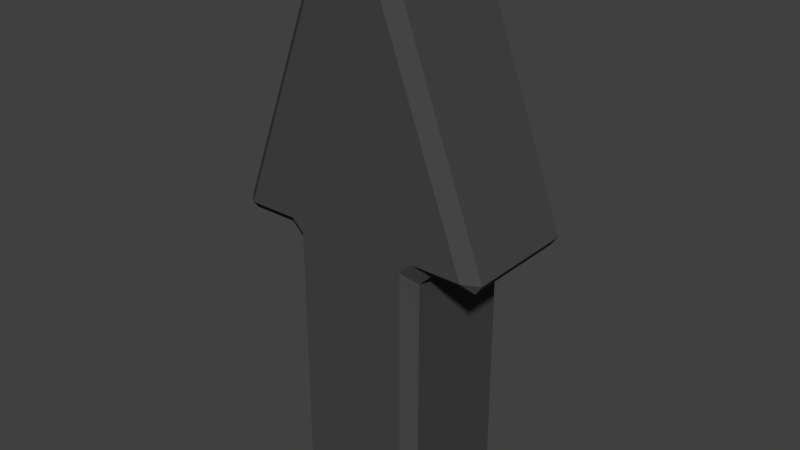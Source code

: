 # Source: Arrow.blend  (saved by Blender 2.79.0; exported with 4.5.12 LTS)
import bpy
from mathutils import Matrix  # noqa: F401  (used for matrix-valued properties, if any)

bpy.ops.wm.read_factory_settings(use_empty=True)
scene = bpy.context.scene
scene.name = 'Scene'

# ---- collections
col_collection_1 = bpy.data.collections.new('Collection 1'); scene.collection.children.link(col_collection_1)

# ---- materials (node trees are filled in below, after node groups)
mat_black = bpy.data.materials.new('Black')
mat_black.alpha_threshold = 0.0
mat_black.use_transparent_shadow = False
mat_black.diffuse_color = (0.0625, 0.0625, 0.0625, 1.0)
mat_black.roughness = 0.5

# ---- material node trees

# ---- world
world_world = bpy.data.worlds.new('World'); scene.world = world_world
world_world.color = (0.05088, 0.05088, 0.05088)
world_world.use_sun_shadow = False
world_world.sun_shadow_jitter_overblur = 0.0
world_world.cycles.sampling_method = 'MANUAL'

# ---- meshes
me_arrow = bpy.data.meshes.new('Arrow')
me_arrow.from_pydata([(-0.25, -0.25, -0.5), (-0.25, -0.25, 0.5), (-0.25, 0.25, -0.5), (-0.25, 0.25, 0.5), (0.25, -0.25, -0.5), (0.25, -0.25, 0.5), (0.25, 0.25, -0.5), (0.25, 0.25, 0.5), (0.125, 0.25, 1.5), (0.5, 0.25, 0.5), (0.125, -0.25, 1.5), (0.5, -0.25, 0.5), (-0.125, 0.25, 1.5), (-0.5, 0.25, 0.5), (-0.125, -0.25, 1.5), (-0.5, -0.25, 0.5)], [], [(0, 1, 3, 2), (2, 3, 7, 6), (6, 7, 5, 4), (4, 5, 1, 0), (2, 6, 4, 0), (1, 5, 11, 10, 14, 15), (7, 3, 13, 12, 8, 9), (7, 9, 11, 5), (15, 14, 12, 13), (1, 15, 13, 3), (9, 8, 10, 11), (8, 12, 14, 10)])
me_arrow.materials.append(mat_black)
me_arrow.use_remesh_preserve_volume = False
me_arrow.use_remesh_preserve_attributes = False
me_arrow.use_mirror_vertex_groups = False
me_arrow.update()

# ---- objects
ob_arrow = bpy.data.objects.new('Arrow', me_arrow)

# ---- transforms, parenting, visibility, modifiers, constraints
ob_arrow.location = (0.0, 0.0, 0.0)
ob_arrow.lineart.crease_threshold = 0.0
_m = ob_arrow.modifiers.new('Bevel', 'BEVEL')
_m.width = 0.03125
_m.width_pct = 0.03125
_m.limit_method = 'NONE'
_m.offset_type = 'DEPTH'
_m.spread = 0.0

# ---- collection membership
col_collection_1.objects.link(ob_arrow)

# ---- scene / render settings (as saved in the file)
scene.frame_start = 1; scene.frame_end = 250; scene.frame_set(1)
scene.render.engine = 'BLENDER_EEVEE_NEXT'
scene.render.resolution_percentage = 50
scene.render.dither_intensity = 0.0
scene.cycles.use_denoising = False
scene.cycles.samples = 128
scene.cycles.sampling_pattern = 'TABULATED_SOBOL'
scene.cycles.use_adaptive_sampling = False
scene.cycles.use_light_tree = False
scene.cycles.blur_glossy = 0.0
scene.cycles.sample_clamp_indirect = 0.0
scene.view_settings.view_transform = 'Standard'
bpy.context.view_layer.update()

# ---- added for rendering (the .blend has no active camera and no usable light): camera, sun
cam_auto = bpy.data.cameras.new('AutoCamera')
cam_auto.lens = 50.0
cam_auto.sensor_width = 36.0
cam_auto.clip_end = 1000.0
ob_auto_camera = bpy.data.objects.new('AutoCamera', cam_auto)
scene.collection.objects.link(ob_auto_camera)
ob_auto_camera.location = (2.10929, -2.53115, 2.18743)
ob_auto_camera.rotation_euler = (1.09748, -7.21219e-08, 0.694738)
scene.camera = ob_auto_camera
light_auto_sun = bpy.data.lights.new('AutoSun', 'SUN')
light_auto_sun.energy = 3.0
light_auto_sun.angle = 0.0523599
ob_auto_sun = bpy.data.objects.new('AutoSun', light_auto_sun)
scene.collection.objects.link(ob_auto_sun)
ob_auto_sun.rotation_euler = (0.872665, 0.174533, 0.523599)
bpy.context.view_layer.update()
